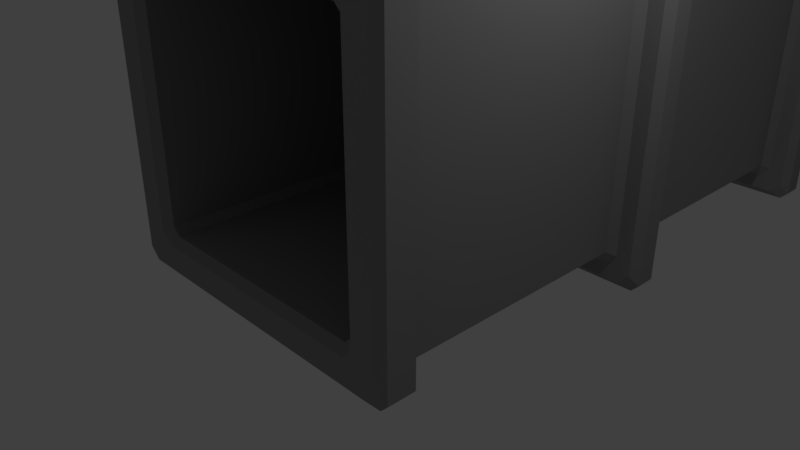 # Source: Vent_Entrance.blend  (saved by Blender 2.79.0; exported with 4.5.12 LTS)
import bpy
from mathutils import Matrix  # noqa: F401  (used for matrix-valued properties, if any)

bpy.ops.wm.read_factory_settings(use_empty=True)
scene = bpy.context.scene
scene.name = 'Scene'

# ---- collections
col_collection_1 = bpy.data.collections.new('Collection 1'); scene.collection.children.link(col_collection_1)

# ---- materials (node trees are filled in below, after node groups)
mat_vent_entrance = bpy.data.materials.new('Vent Entrance')
mat_vent_entrance.alpha_threshold = 0.0
mat_vent_entrance.use_transparent_shadow = False
mat_vent_entrance.diffuse_color = (0.3, 0.3, 0.3, 1.0)
mat_vent_entrance.roughness = 0.5
mat_vent_entrance.line_color = (0.0, 0.0, 0.0, 1.0)

# ---- material node trees

# ---- world
world_world = bpy.data.worlds.new('World'); scene.world = world_world
world_world.color = (0.05088, 0.05088, 0.05088)
world_world.use_sun_shadow = False
world_world.sun_shadow_jitter_overblur = 0.0
world_world.cycles.sampling_method = 'MANUAL'

# ---- cameras
cam_camera = bpy.data.cameras.new('Camera')
cam_camera.clip_end = 100.0
cam_camera.lens = 35.0
cam_camera.sensor_width = 32.0
cam_camera.sensor_height = 18.0
cam_camera.ortho_scale = 7.314
cam_camera.dof.focus_distance = 0.0
cam_camera.dof.aperture_fstop = 128.0

# ---- lights
light_lamp = bpy.data.lights.new('Lamp', 'POINT')
light_lamp.transmission_factor = 0.0
light_lamp.cutoff_distance = 30.0
light_lamp.energy = 100.0
light_lamp.shadow_buffer_clip_start = 1.001
light_lamp.shadow_soft_size = 0.1
light_lamp.shadow_maximum_resolution = 0.006
light_lamp.use_absolute_resolution = True

# ---- meshes
me_plane = bpy.data.meshes.new('Plane')
me_plane.from_pydata([(-2.0, -0.1, -2.0), (2.0, -0.1, -2.0), (-2.0, -0.1, 2.0), (2.0, -0.1, 2.0), (-1.8, -0.1, -2.0), (-1.8, -0.1, 2.0), (1.8, -0.1, -2.0), (1.8, -0.1, 2.0), (-2.0, -0.1, 1.556), (-2.0, -0.1, 1.111), (-2.0, -0.1, 0.6667), (-2.0, -0.1, 0.2222), (-2.0, -0.1, -0.2222), (-2.0, -0.1, -0.6667), (-2.0, -0.1, -1.111), (-2.0, -0.1, -1.556), (2.0, -0.1, -1.556), (2.0, -0.1, -1.111), (2.0, -0.1, -0.6667), (2.0, -0.1, -0.2222), (2.0, -0.1, 0.2222), (2.0, -0.1, 0.6667), (2.0, -0.1, 1.111), (2.0, -0.1, 1.556), (-1.8, -0.1, -1.556), (-1.8, -0.1, -1.111), (-1.8, -0.1, -0.6667), (-1.8, -0.1, -0.2222), (-1.8, -0.1, 0.2222), (-1.8, -0.1, 0.6667), (-1.8, -0.1, 1.111), (-1.8, -0.1, 1.556), (1.8, -0.1, -1.556), (1.8, -0.1, -1.111), (1.8, -0.1, -0.6667), (1.8, -0.1, -0.2222), (1.8, -0.1, 0.2222), (1.8, -0.1, 0.6667), (1.8, -0.1, 1.111), (1.8, -0.1, 1.556), (2.0, -0.1, 1.656), (-1.8, -0.3, 1.656), (1.8, -0.3, 1.656), (-2.0, -0.1, 1.656), (-2.0, -0.1, 1.211), (2.0, -0.1, 1.211), (-1.8, -0.3, 1.211), (1.8, -0.3, 1.211), (-2.0, -0.1, 0.7667), (2.0, -0.1, 0.7667), (-1.8, -0.3, 0.7667), (1.8, -0.3, 0.7667), (-2.0, -0.1, 0.3222), (2.0, -0.1, 0.3222), (-1.8, -0.3, 0.3222), (1.8, -0.3, 0.3222), (-2.0, -0.1, -0.1222), (2.0, -0.1, -0.1222), (-1.8, -0.3, -0.1222), (1.8, -0.3, -0.1222), (-2.0, -0.1, -0.5667), (2.0, -0.1, -0.5667), (-1.8, -0.3, -0.5667), (1.8, -0.3, -0.5667), (-2.0, -0.1, -1.011), (2.0, -0.1, -1.011), (-1.8, -0.3, -1.011), (1.8, -0.3, -1.011), (-2.0, -0.1, -1.456), (2.0, -0.1, -1.456), (-1.8, -0.3, -1.456), (1.8, -0.3, -1.456), (-2.0, -0.1, -1.9), (2.0, -0.1, -1.9), (-1.8, -0.3, -1.9), (1.8, -0.3, -1.9), (2.04, 0.0, -2.039), (2.04, 0.0, 2.041), (-1.836, 0.0, -2.039), (-1.836, 0.0, 2.041), (1.836, 0.0, -2.039), (1.836, 0.0, 2.041), (2.04, 0.0, -1.586), (2.04, 0.0, -1.132), (2.04, 0.0, -0.679), (2.04, 0.0, -0.2256), (2.04, 0.0, 0.2277), (2.04, 0.0, 0.681), (2.04, 0.0, 1.134), (2.04, 0.0, 1.588), (2.04, 0.0, 1.69), (2.04, 0.0, 1.236), (2.04, 0.0, 0.783), (2.04, 0.0, 0.3297), (2.04, 0.0, -0.1236), (2.04, 0.0, -0.577), (2.04, 0.0, -1.03), (2.04, 0.0, -1.484), (2.04, 0.0, -1.937), (-1.8, 0.0, 1.756), (1.8, 0.0, 1.756), (-1.8, 0.0, 1.311), (1.8, 0.0, 1.311), (-1.8, 0.0, 0.8667), (1.8, 0.0, 0.8667), (-1.8, 0.0, 0.4222), (1.8, 0.0, 0.4222), (-1.8, 0.0, -0.02222), (1.8, 0.0, -0.02222), (-1.8, 0.0, -0.4667), (1.8, 0.0, -0.4667), (-1.8, 0.0, -0.9111), (1.8, 0.0, -0.9111), (-1.8, 0.0, -1.356), (1.8, 0.0, -1.356), (-1.8, 0.0, -1.8), (1.8, 0.0, -1.8), (-2.04, 0.0, -2.039), (-2.04, 0.0, 2.041), (-2.04, 0.0, 1.588), (-2.04, 0.0, 1.134), (-2.04, 0.0, 0.681), (-2.04, 0.0, 0.2277), (-2.04, 0.0, -0.2256), (-2.04, 0.0, -0.679), (-2.04, 0.0, -1.132), (-2.04, 0.0, -1.586), (-2.04, 0.0, 1.69), (-2.04, 0.0, 1.236), (-2.04, 0.0, 0.783), (-2.04, 0.0, 0.3297), (-2.04, 0.0, -0.1236), (-2.04, 0.0, -0.577), (-2.04, 0.0, -1.03), (-2.04, 0.0, -1.484), (-2.04, 0.0, -1.937)], [], [(42, 40, 3, 7), (43, 41, 5, 2), (41, 42, 7, 5), (74, 75, 32, 24), (70, 71, 33, 25), (66, 67, 34, 26), (62, 63, 35, 27), (58, 59, 36, 28), (54, 55, 37, 29), (50, 51, 38, 30), (46, 47, 39, 31), (72, 74, 24, 15), (68, 70, 25, 14), (64, 66, 26, 13), (60, 62, 27, 12), (56, 58, 28, 11), (52, 54, 29, 10), (48, 50, 30, 9), (44, 46, 31, 8), (75, 73, 16, 32), (71, 69, 17, 33), (67, 65, 18, 34), (63, 61, 19, 35), (59, 57, 20, 36), (55, 53, 21, 37), (51, 49, 22, 38), (47, 45, 23, 39), (8, 31, 41, 43), (39, 23, 40, 42), (38, 22, 45, 47), (9, 30, 46, 44), (37, 21, 49, 51), (10, 29, 50, 48), (36, 20, 53, 55), (11, 28, 54, 52), (35, 19, 57, 59), (12, 27, 58, 56), (34, 18, 61, 63), (13, 26, 62, 60), (33, 17, 65, 67), (14, 25, 66, 64), (32, 16, 69, 71), (15, 24, 70, 68), (6, 1, 73, 75), (0, 4, 74, 72), (22, 49, 92, 88), (3, 40, 90, 77), (23, 45, 91, 89), (16, 73, 98, 82), (17, 69, 97, 83), (73, 1, 76, 98), (69, 16, 82, 97), (5, 7, 81, 79), (18, 65, 96, 84), (65, 17, 83, 96), (61, 18, 84, 95), (57, 19, 85, 94), (19, 61, 95, 85), (53, 20, 86, 93), (40, 23, 89, 90), (49, 21, 87, 92), (6, 4, 78, 80), (20, 57, 94, 86), (45, 22, 88, 91), (7, 3, 77, 81), (21, 53, 93, 87), (1, 6, 80, 76), (47, 46, 101, 102), (51, 50, 103, 104), (55, 54, 105, 106), (59, 58, 107, 108), (63, 62, 109, 110), (67, 66, 111, 112), (71, 70, 113, 114), (42, 41, 99, 100), (75, 74, 115, 116), (15, 68, 134, 126), (43, 2, 118, 127), (8, 43, 127, 119), (2, 5, 79, 118), (72, 15, 126, 135), (9, 44, 128, 120), (68, 14, 125, 134), (4, 0, 117, 78), (64, 13, 124, 133), (10, 48, 129, 121), (60, 12, 123, 132), (56, 11, 122, 131), (52, 10, 121, 130), (11, 52, 130, 122), (48, 9, 120, 129), (44, 8, 119, 128), (12, 56, 131, 123), (0, 72, 135, 117), (13, 60, 132, 124), (14, 64, 133, 125)])
me_plane.materials.append(mat_vent_entrance)
me_plane.use_remesh_preserve_volume = False
me_plane.use_remesh_preserve_attributes = False
me_plane.use_mirror_vertex_groups = False
me_plane.update()
me_cube = bpy.data.meshes.new('Cube')
me_cube.from_pydata([(1.736, 28.11, -1.736), (1.736, -1.874, -1.736), (-1.736, -1.874, -1.736), (-1.736, 28.11, -1.736), (1.736, 28.11, 1.736), (1.736, -1.874, 1.736), (-1.736, -1.874, 1.736), (-1.736, 28.11, 1.736), (2.083, 28.11, -2.083), (-2.083, 28.11, -2.083), (2.083, 28.11, 2.083), (2.083, -1.874, -2.083), (-2.083, -1.874, -2.083), (2.083, -1.874, 2.083), (-2.083, -1.874, 2.083), (-2.083, 28.11, 2.083), (2.083, -1.306, -2.083), (-2.083, -1.306, -2.083), (2.083, -1.306, 2.083), (-2.083, -1.306, 2.083), (2.292, -1.893, -2.292), (-2.292, -1.893, -2.292), (2.292, -1.893, 2.292), (-2.292, -1.893, 2.292), (2.292, -1.287, -2.292), (2.292, -1.287, 2.292), (-2.292, -1.287, -2.292), (-2.292, -1.287, 2.292), (-2.083, 23.9, -2.083), (-2.083, 19.68, -2.083), (-2.083, 15.46, -2.083), (-2.083, 11.25, -2.083), (-2.083, 7.029, -2.083), (-2.083, 2.811, -2.083), (-2.083, 2.811, 2.083), (-2.083, 7.029, 2.083), (-2.083, 11.25, 2.083), (-2.083, 15.46, 2.083), (-2.083, 19.68, 2.083), (-2.083, 23.9, 2.083), (2.083, 2.811, 2.083), (2.083, 7.029, 2.083), (2.083, 11.25, 2.083), (2.083, 15.46, 2.083), (2.083, 19.68, 2.083), (2.083, 23.9, 2.083), (2.083, 2.811, -2.083), (2.083, 7.029, -2.083), (2.083, 11.25, -2.083), (2.083, 15.46, -2.083), (2.083, 19.68, -2.083), (2.083, 23.9, -2.083), (-2.083, 2.311, -2.083), (-2.083, 2.311, 2.083), (2.083, 2.311, 2.083), (2.083, 2.311, -2.083), (-2.083, 6.529, -2.083), (-2.083, 6.529, 2.083), (2.083, 6.529, 2.083), (2.083, 6.529, -2.083), (-2.083, 10.75, -2.083), (-2.083, 10.75, 2.083), (2.083, 10.75, 2.083), (2.083, 10.75, -2.083), (-2.083, 14.96, -2.083), (-2.083, 14.96, 2.083), (2.083, 14.96, 2.083), (2.083, 14.96, -2.083), (-2.083, 19.18, -2.083), (-2.083, 19.18, 2.083), (2.083, 19.18, 2.083), (2.083, 19.18, -2.083), (-2.083, 23.4, -2.083), (-2.083, 23.4, 2.083), (2.083, 23.4, 2.083), (2.083, 23.4, -2.083), (-2.5, 2.311, 2.5), (-2.5, 2.811, 2.5), (-2.5, 6.529, 2.5), (-2.5, 7.029, 2.5), (-2.5, 10.75, 2.5), (-2.5, 11.25, 2.5), (-2.5, 14.96, 2.5), (-2.5, 15.46, 2.5), (-2.5, 19.18, 2.5), (-2.5, 19.68, 2.5), (-2.5, 23.4, 2.5), (-2.5, 23.9, 2.5), (2.5, 2.311, 2.5), (2.5, 2.811, 2.5), (2.5, 6.529, 2.5), (2.5, 7.029, 2.5), (2.5, 10.75, 2.5), (2.5, 11.25, 2.5), (2.5, 14.96, 2.5), (2.5, 15.46, 2.5), (2.5, 19.18, 2.5), (2.5, 19.68, 2.5), (2.5, 23.4, 2.5), (2.5, 23.9, 2.5), (2.5, 2.311, -2.5), (2.5, 2.811, -2.5), (2.5, 6.529, -2.5), (2.5, 7.029, -2.5), (2.5, 10.75, -2.5), (2.5, 11.25, -2.5), (2.5, 14.96, -2.5), (2.5, 15.46, -2.5), (2.5, 19.18, -2.5), (2.5, 19.68, -2.5), (2.5, 23.4, -2.5), (2.5, 23.9, -2.5), (-2.5, 23.9, -2.5), (-2.5, 19.68, -2.5), (-2.5, 15.46, -2.5), (-2.5, 11.25, -2.5), (-2.5, 7.029, -2.5), (-2.5, 2.811, -2.5), (-2.5, 2.311, -2.5), (-2.5, 6.529, -2.5), (-2.5, 10.75, -2.5), (-2.5, 14.96, -2.5), (-2.5, 19.18, -2.5), (-2.5, 23.4, -2.5)], [], [(4, 5, 6, 7), (0, 1, 5, 4), (3, 0, 8, 9), (0, 4, 10, 8), (1, 2, 12, 11), (5, 1, 11, 13), (2, 6, 14, 12), (7, 3, 9, 15), (4, 7, 15, 10), (6, 5, 13, 14), (7, 6, 2, 3), (3, 2, 1, 0), (13, 11, 20, 22), (17, 16, 24, 26), (16, 18, 25, 24), (14, 13, 22, 23), (25, 22, 20, 24), (27, 23, 22, 25), (24, 20, 21, 26), (23, 27, 26, 21), (19, 17, 26, 27), (18, 19, 27, 25), (12, 14, 23, 21), (11, 12, 21, 20), (52, 17, 19, 53), (53, 19, 18, 54), (54, 18, 16, 55), (55, 16, 17, 52), (8, 51, 28, 9), (75, 50, 29, 72), (71, 49, 30, 68), (67, 48, 31, 64), (63, 47, 32, 60), (59, 46, 33, 56), (10, 45, 51, 8), (74, 44, 50, 75), (70, 43, 49, 71), (66, 42, 48, 67), (62, 41, 47, 63), (58, 40, 46, 59), (15, 39, 45, 10), (73, 38, 44, 74), (69, 37, 43, 70), (65, 36, 42, 66), (61, 35, 41, 62), (57, 34, 40, 58), (9, 28, 39, 15), (72, 29, 38, 73), (68, 30, 37, 69), (64, 31, 36, 65), (60, 32, 35, 61), (56, 33, 34, 57), (34, 33, 117, 77), (71, 68, 122, 108), (56, 57, 78, 119), (48, 42, 93, 105), (35, 32, 116, 79), (70, 71, 108, 96), (49, 43, 95, 107), (36, 31, 115, 81), (69, 70, 96, 84), (50, 44, 97, 109), (63, 60, 120, 104), (37, 30, 114, 83), (68, 69, 84, 122), (51, 45, 99, 111), (62, 63, 104, 92), (38, 29, 113, 85), (33, 46, 101, 117), (61, 62, 92, 80), (39, 28, 112, 87), (52, 53, 76, 118), (32, 47, 103, 116), (75, 72, 123, 110), (60, 61, 80, 120), (40, 34, 77, 89), (101, 100, 118, 117), (89, 88, 100, 101), (77, 76, 88, 89), (117, 118, 76, 77), (116, 119, 78, 79), (79, 78, 90, 91), (91, 90, 102, 103), (103, 102, 119, 116), (115, 120, 80, 81), (81, 80, 92, 93), (93, 92, 104, 105), (105, 104, 120, 115), (114, 121, 82, 83), (83, 82, 94, 95), (95, 94, 106, 107), (107, 106, 121, 114), (113, 122, 84, 85), (85, 84, 96, 97), (97, 96, 108, 109), (109, 108, 122, 113), (112, 123, 86, 87), (87, 86, 98, 99), (99, 98, 110, 111), (111, 110, 123, 112), (47, 41, 91, 103), (57, 58, 90, 78), (46, 40, 89, 101), (58, 59, 102, 90), (64, 65, 82, 121), (45, 39, 87, 99), (59, 56, 119, 102), (65, 66, 94, 82), (44, 38, 85, 97), (28, 51, 111, 112), (66, 67, 106, 94), (43, 37, 83, 95), (72, 73, 86, 123), (29, 50, 109, 113), (55, 52, 118, 100), (67, 64, 121, 106), (42, 36, 81, 93), (73, 74, 98, 86), (30, 49, 107, 114), (54, 55, 100, 88), (41, 35, 79, 91), (74, 75, 110, 98), (31, 48, 105, 115), (53, 54, 88, 76)])
me_cube.materials.append(mat_vent_entrance)
me_cube.use_remesh_preserve_volume = False
me_cube.use_remesh_preserve_attributes = False
me_cube.use_mirror_vertex_groups = False
me_cube.update()

# ---- objects
ob_vent_cover = bpy.data.objects.new('Vent Cover', me_plane)
ob_vent_entrance = bpy.data.objects.new('Vent Entrance', me_cube)
ob_lamp = bpy.data.objects.new('Lamp', light_lamp)
ob_camera = bpy.data.objects.new('Camera', cam_camera)

# ---- transforms, parenting, visibility, modifiers, constraints
ob_vent_cover.location = (5.5, -5.0, 0.0)
ob_vent_cover.rotation_euler = (-1.571, -0.0, -0.5236)
ob_vent_cover.lineart.crease_threshold = 0.0
_m = ob_vent_cover.modifiers.new('Subsurf', 'SUBSURF')
_m.uv_smooth = 'PRESERVE_CORNERS'
_m.quality = 2
_m.show_only_control_edges = False
_m = ob_vent_cover.modifiers.new('Mirror', 'MIRROR')
_m.use_axis = (False, True, False)
_m.use_clip = True
ob_vent_entrance.location = (0.0, 0.0, 2.0)
ob_vent_entrance.lock_rotations_4d = False
ob_vent_entrance.empty_display_type = 'ARROWS'
ob_vent_entrance.lineart.crease_threshold = 0.0
_m = ob_vent_entrance.modifiers.new('Bevel', 'BEVEL')
_m.width = 100.0
_m.width_pct = 100.0
_m.limit_method = 'NONE'
_m.spread = 0.0
ob_lamp.location = (4.076, 1.005, 5.904)
ob_lamp.rotation_euler = (0.6503, 0.05522, 1.866)
ob_lamp.lock_rotations_4d = False
ob_lamp.empty_display_type = 'ARROWS'
ob_lamp.color = (0.0, 0.0, 0.0, 0.0)
ob_lamp.lineart.crease_threshold = 0.0
ob_camera.location = (7.481, -6.508, 5.344)
ob_camera.rotation_euler = (1.109, 0.0, 0.8149)
ob_camera.lock_rotations_4d = False
ob_camera.empty_display_type = 'ARROWS'
ob_camera.color = (0.0, 0.0, 0.0, 0.0)
ob_camera.display_type = 'WIRE'
ob_camera.lineart.crease_threshold = 0.0

# ---- collection membership
col_collection_1.objects.link(ob_vent_cover)
col_collection_1.objects.link(ob_vent_entrance)
col_collection_1.objects.link(ob_lamp)
col_collection_1.objects.link(ob_camera)

# ---- scene / render settings (as saved in the file)
scene.camera = ob_camera
scene.frame_start = 1; scene.frame_end = 250; scene.frame_set(0)
scene.render.engine = 'BLENDER_EEVEE_NEXT'
scene.render.resolution_percentage = 50
scene.render.dither_intensity = 0.0
scene.cycles.use_denoising = False
scene.cycles.samples = 128
scene.cycles.sampling_pattern = 'TABULATED_SOBOL'
scene.cycles.use_adaptive_sampling = False
scene.cycles.use_light_tree = False
scene.cycles.blur_glossy = 0.0
scene.cycles.sample_clamp_indirect = 0.0
scene.view_settings.view_transform = 'Standard'
bpy.context.view_layer.update()
